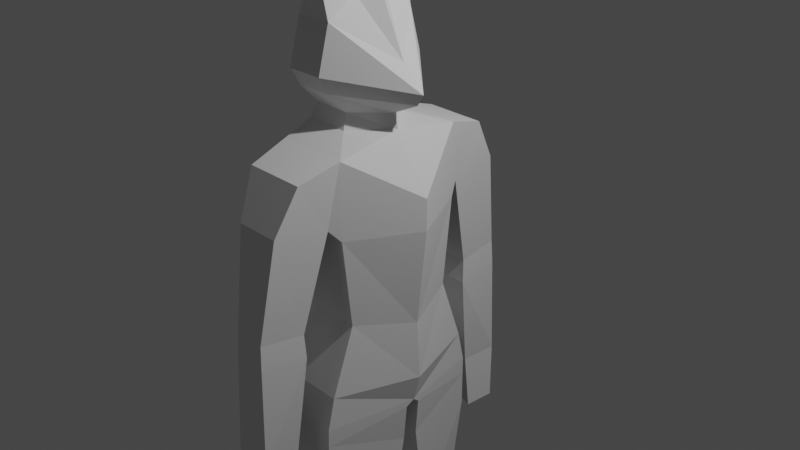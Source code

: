 # Source: Cheetos.blend  (saved by Blender 3.0.42; exported with 4.5.12 LTS)
import bpy
from mathutils import Matrix  # noqa: F401  (used for matrix-valued properties, if any)

bpy.ops.wm.read_factory_settings(use_empty=True)
scene = bpy.context.scene
scene.name = 'Scene'

# ---- collections
col_collection = bpy.data.collections.new('Collection'); scene.collection.children.link(col_collection)

# ---- world
world_world = bpy.data.worlds.new('World'); scene.world = world_world
world_world.use_nodes = True; world_world.node_tree.nodes.clear()
_N = world_world.node_tree.nodes; _L = world_world.node_tree.links
n0 = _N.new('ShaderNodeOutputWorld'); n0.name = 'World Output'; n0.location = (300, 300)
n1 = _N.new('ShaderNodeBackground'); n1.name = 'Background'; n1.location = (10, 300)
n1.inputs[0].default_value = (0.05088, 0.05088, 0.05088, 1.0)
_L.new(n1.outputs[0], n0.inputs[0])
n0.is_active_output = True
world_world.color = (0.05088, 0.05088, 0.05088)
world_world.use_sun_shadow = False
world_world.sun_shadow_jitter_overblur = 0.0

# ---- cameras
cam_camera = bpy.data.cameras.new('Camera')
cam_camera.clip_end = 100.0
cam_camera.ortho_scale = 7.314

# ---- lights
light_light = bpy.data.lights.new('Light', 'POINT')
light_light.transmission_factor = 0.0
light_light.energy = 1000.0
light_light.shadow_soft_size = 0.1
light_light.shadow_maximum_resolution = 0.006
light_light.use_absolute_resolution = True

# ---- meshes
me_plane = bpy.data.meshes.new('Plane')
me_plane.from_pydata([(0.3966, 0.0, 0.3569), (0.0, 0.762, 0.8483), (0.0, 0.762, 0.0), (0.3966, 0.0, 0.0), (-0.8308, 0.762, 0.8483), (-0.7895, 0.762, 0.0), (-1.048, 0.0, 0.8483), (-1.006, 0.0, 0.0), (0.0, 0.6524, -0.9986), (0.2732, 0.0, -1.106), (-0.5715, 0.6524, -0.9986), (-0.768, 0.0, -0.8389), (-0.0661, 1.22, 0.7125), (-0.0661, 0.8807, 0.1359), (-0.776, 1.22, 0.7125), (-0.776, 0.8807, 0.1359), (1.677e-33, 0.9237, -1.764), (0.3161, 0.0, -1.764), (-0.7699, 0.9237, -1.764), (-1.139, 0.0, -1.764), (-3.022e-17, 1.009, -2.129), (0.2308, 0.0, -2.093), (-0.7699, 1.009, -2.129), (-1.139, 0.0, -2.093), (-0.295, 0.0, -2.263), (-0.01873, 0.8565, -3.834), (0.1343, 0.2712, -3.834), (-0.6775, 0.8091, -3.834), (-0.7701, 0.3714, -3.834), (-0.3781, 0.07708, -3.83), (-0.5304, 0.7678, -4.971), (-0.4132, 0.3193, -4.971), (-1.035, 0.7314, -4.971), (-1.106, 0.3961, -4.971), (-0.8057, 0.1706, -4.968), (-0.2103, 0.7272, -5.999), (-0.1095, 0.3413, -5.999), (-0.6446, 0.6959, -5.999), (-0.7056, 0.4074, -5.999), (-0.4472, 0.2134, -5.996), (-0.2589, 0.6702, -6.178), (-0.181, 0.4401, -6.178), (-0.5942, 0.646, -6.178), (-0.6413, 0.4233, -6.178), (-0.4418, 0.2735, -6.176), (-1.684e-05, 0.7272, -5.999), (0.1009, 0.3413, -5.999), (-0.2369, 0.2134, -5.996), (-0.04857, 0.6702, -6.178), (0.02932, 0.3723, -6.178), (-0.2315, 0.2735, -6.176), (-0.7393, 1.001, -2.75), (-1.017, 0.1229, -2.602), (0.1706, 0.08973, -2.602), (-0.006199, 1.016, -2.75), (-0.3225, 0.02551, -2.714), (-0.1213, 1.483, 0.2225), (-0.6445, 1.483, 0.2225), (-0.166, 1.149, -0.9661), (-0.6648, 1.149, -0.9661), (-0.2047, 1.655, -0.9052), (-0.5724, 1.655, -0.9052), (-0.1529, 1.134, -1.242), (-0.6794, 1.134, -1.242), (-0.1938, 1.669, -1.178), (-0.5819, 1.669, -1.178), (-0.1766, 1.705, -2.357), (-0.2025, 1.265, -2.357), (-0.6248, 1.697, -2.304), (-0.6439, 1.373, -2.304), (-0.1176, 1.638, -2.983), (-0.139, 1.276, -2.983), (-0.6918, 1.628, -2.914), (-0.7045, 1.414, -2.914), (-1.098, 0.09701, -2.165), (-0.002074, 1.012, -2.337), (-0.3042, 0.06443, -2.316), (-0.7597, 1.006, -2.337), (0.2106, 0.08592, -2.165), (-0.01847, 0.0, 0.965), (-0.3473, 0.4154, 0.965), (-0.8603, 0.4154, 0.965), (-1.01, 0.0, 0.965), (-0.07243, 0.0, 1.121), (-0.4012, 0.3326, 1.121), (-0.8308, 0.3326, 1.121), (-0.9824, 0.0, 1.121), (-0.2218, 0.0, 2.265), (-0.4012, 0.1876, 2.265), (-0.8308, 0.1876, 2.265), (-0.841, 0.0, 2.265), (-0.9824, 0.0, 1.405), (-0.8308, 0.6587, 1.547), (-0.4012, 0.6587, 1.547), (0.3353, 0.0, 1.405), (-0.9824, 0.0, 2.057), (-0.8308, 0.5253, 2.057), (-0.4012, 0.5253, 2.057), (0.06428, 0.0, 1.663), (-0.4064, 0.4689, 2.558), (-0.6262, 0.4689, 2.558), (-0.6262, 0.582, 2.35), (-0.4064, 0.582, 2.35), (-0.8308, 0.5564, 1.359), (-0.4012, 0.5564, 1.359), (0.2552, 0.0, 1.28), (-0.9824, 0.0, 1.28)], [], [(3, 2, 1, 0), (2, 5, 15, 13), (4, 5, 7, 6), (7, 5, 10, 11), (5, 2, 8, 10), (2, 3, 9, 8), (12, 13, 15, 14), (1, 2, 13, 12), (4, 1, 12, 14), (5, 4, 14, 15), (11, 10, 18, 19), (10, 8, 16, 18), (8, 9, 17, 16), (19, 18, 22, 23), (18, 16, 20, 22), (16, 17, 21, 20), (52, 51, 27, 28), (54, 53, 26, 25), (55, 52, 28, 29), (51, 54, 25, 27), (53, 55, 29, 26), (26, 29, 34, 31), (28, 27, 32, 33), (25, 26, 31, 30), (29, 28, 33, 34), (27, 25, 30, 32), (34, 33, 38, 39), (32, 30, 35, 37), (31, 34, 39, 36), (33, 32, 37, 38), (30, 31, 36, 35), (40, 35, 45, 48), (38, 37, 42, 43), (41, 40, 48, 49), (39, 38, 43, 44), (37, 35, 40, 42), (46, 47, 50, 49), (45, 46, 49, 48), (39, 44, 50, 47), (36, 39, 47, 46), (35, 36, 46, 45), (44, 41, 49, 50), (78, 76, 55, 53), (77, 75, 54, 51), (76, 74, 52, 55), (75, 78, 53, 54), (74, 77, 51, 52), (41, 44, 43, 42, 40), (14, 12, 56, 57), (12, 13, 56), (15, 14, 57), (56, 13, 58, 60), (15, 13, 58, 59), (15, 57, 61, 59), (57, 56, 60, 61), (59, 61, 65, 63), (61, 60, 64, 65), (60, 58, 62, 64), (59, 58, 62, 63), (63, 62, 67), (65, 68, 69, 63), (65, 64, 66, 68), (62, 67, 66, 64), (67, 66, 70, 71), (67, 69, 73, 71), (69, 68, 72, 73), (68, 66, 70, 72), (70, 72, 73, 71), (67, 63, 69), (23, 22, 77, 74), (20, 21, 78, 75), (24, 23, 74, 76), (22, 20, 75, 77), (21, 24, 76, 78), (4, 6, 82, 81), (1, 4, 81, 80), (1, 79, 0), (81, 82, 86, 85), (80, 81, 85, 84), (79, 80, 84, 83), (79, 1, 80), (96, 95, 90, 89), (97, 96, 101, 102), (98, 97, 88, 87), (105, 104, 93, 94), (104, 103, 92, 93), (103, 106, 91, 92), (88, 89, 90, 87), (94, 93, 97, 98), (93, 92, 96, 97), (92, 91, 95, 96), (102, 101, 100, 99), (96, 89, 100, 101), (89, 88, 99, 100), (88, 97, 102, 99), (85, 86, 106, 103), (84, 85, 103, 104), (83, 84, 104, 105)])
_uv = me_plane.uv_layers.new(name='UVMap')
_uv.uv.foreach_set('vector', [0.0, 0.0, 0.0, 0.0, 0.0, 0.0, 0.0, 0.0, 0.0, 0.0, 0.0, 0.0, 0.0, 0.0, 0.0, 0.0, 0.0, 0.0, 0.0, 0.0, 0.0, 0.0, 0.0, 0.0, 0.0, 0.0, 0.0, 0.0, 0.0, 0.0, 0.0, 0.0, 0.0, 0.0, 0.0, 0.0, 0.0, 0.0, 0.0, 0.0, 0.0, 0.0, 0.0, 0.0, 0.0, 0.0, 0.0, 0.0, 0.0, 0.0, 0.0, 0.0, 0.0, 0.0, 0.0, 0.0, 0.0, 0.0, 0.0, 0.0, 0.0, 0.0, 0.0, 0.0, 0.0, 0.0, 0.0, 0.0, 0.0, 0.0, 0.0, 0.0, 0.0, 0.0, 0.0, 0.0, 0.0, 0.0, 0.0, 0.0, 0.0, 0.0, 0.0, 0.0, 0.0, 0.0, 0.0, 0.0, 0.0, 0.0, 0.0, 0.0, 0.0, 0.0, 0.0, 0.0, 0.0, 0.0, 0.0, 0.0, 0.0, 0.0, 0.0, 0.0, 0.0, 0.0, 0.0, 0.0, 0.0, 0.0, 0.0, 0.0, 0.0, 0.0, 0.0, 0.0, 0.0, 0.0, 0.0, 0.0, 0.0, 0.0, 0.0, 0.0, 0.0, 0.0, 0.0, 0.0, 0.0, 0.0, 0.0, 0.0, 0.0, 0.0, 0.0, 0.0, 0.0, 0.0, 0.0, 0.0, 0.0, 0.0, 0.0, 0.0, 0.0, 0.0, 0.0, 0.0, 0.0, 0.0, 0.0, 0.0, 0.0, 0.0, 0.0, 0.0, 0.0, 0.0, 0.0, 0.0, 0.0, 0.0, 0.0, 0.0, 0.0, 0.0, 0.0, 0.0, 0.0, 0.0, 0.0, 0.0, 0.0, 0.0, 0.0, 0.0, 0.0, 0.0, 0.0, 0.0, 0.0, 0.0, 0.0, 0.0, 0.0, 0.0, 0.0, 0.0, 0.0, 0.0, 0.0, 0.0, 0.0, 0.0, 0.0, 0.0, 0.0, 0.0, 0.0, 0.0, 0.0, 0.0, 0.0, 0.0, 0.0, 0.0, 0.0, 0.0, 0.0, 0.0, 0.0, 0.0, 0.0, 0.0, 0.0, 0.0, 0.0, 0.0, 0.0, 0.0, 0.0, 0.0, 0.0, 0.0, 0.0, 0.0, 0.0, 0.0, 0.0, 0.0, 0.0, 0.0, 0.0, 0.0, 0.0, 0.0, 0.0, 0.0, 0.0, 0.0, 0.0, 0.0, 0.0, 0.0, 0.0, 0.0, 0.0, 0.0, 0.0, 0.0, 0.0, 0.0, 0.0, 0.0, 0.0, 0.0, 0.0, 0.0, 0.0, 0.0, 0.0, 0.0, 0.0, 0.0, 0.0, 0.0, 0.0, 0.0, 0.0, 0.0, 0.0, 0.0, 0.0, 0.0, 0.0, 0.0, 0.0, 0.0, 0.0, 0.0, 0.0, 0.0, 0.0, 0.0, 0.0, 0.0, 0.0, 0.0, 0.0, 0.0, 0.0, 0.0, 0.0, 0.0, 0.0, 0.0, 0.0, 0.0, 0.0, 0.0, 0.0, 0.0, 0.0, 0.0, 0.0, 0.0, 0.0, 0.0, 0.0, 0.0, 0.0, 0.0, 0.0, 0.0, 0.0, 0.0, 0.0, 0.0, 0.0, 0.0, 0.0, 0.0, 0.0, 0.0, 0.0, 0.0, 0.0, 0.0, 0.0, 0.0, 0.0, 0.0, 0.0, 0.0, 0.0, 0.0, 0.0, 0.0, 0.0, 0.0, 0.0, 0.0, 0.0, 0.0, 0.0, 0.0, 0.0, 0.0, 0.0, 0.0, 0.0, 0.0, 0.0, 0.0, 0.0, 0.0, 0.0, 0.0, 0.0, 0.0, 0.0, 0.0, 0.0, 0.0, 0.0, 0.0, 0.0, 0.0, 0.0, 0.0, 0.0, 0.0, 0.0, 0.0, 0.0, 0.0, 0.0, 0.0, 0.0, 0.0, 0.0, 0.0, 0.0, 0.0, 0.0, 0.0, 0.0, 0.0, 0.0, 0.0, 0.0, 0.0, 0.0, 0.0, 0.0, 0.0, 0.0, 0.0, 0.0, 0.0, 0.0, 0.0, 0.0, 0.0, 0.0, 0.0, 0.0, 0.0, 0.0, 0.0, 0.0, 0.0, 0.0, 0.0, 0.0, 0.0, 0.0, 0.0, 0.0, 0.0, 0.0, 0.0, 0.0, 0.0, 0.0, 0.0, 0.0, 0.0, 0.0, 0.0, 0.0, 0.0, 0.0, 0.0, 0.0, 0.0, 0.0, 0.0, 0.0, 0.0, 0.0, 0.0, 0.0, 0.0, 0.0, 0.0, 0.0, 0.0, 0.0, 0.0, 0.0, 0.0, 0.0, 0.0, 0.0, 0.0, 0.0, 0.0, 0.0, 0.0, 0.0, 0.0, 0.0, 0.0, 0.0, 0.0, 0.0, 0.0, 0.0, 0.0, 0.0, 0.0, 0.0, 0.0, 0.0, 0.0, 0.0, 0.0, 0.0, 0.0, 0.0, 0.0, 0.0, 0.0, 0.0, 0.0, 0.0, 0.0, 0.0, 0.0, 0.0, 0.0, 0.0, 0.0, 0.0, 0.0, 0.0, 0.0, 0.0, 0.0, 0.0, 0.0, 0.0, 0.0, 0.0, 0.0, 0.0, 0.0, 0.0, 0.0, 0.0, 0.0, 0.0, 0.0, 0.0, 0.0, 0.0, 0.0, 0.0, 0.0, 0.0, 0.0, 0.0, 0.0, 0.0, 0.0, 0.0, 0.0, 0.0, 0.0, 0.0, 0.0, 0.0, 0.0, 0.0, 0.0, 0.0, 0.0, 0.0, 0.0, 0.0, 0.0, 0.0, 0.0, 0.0, 0.0, 0.0, 0.0, 0.0, 0.0, 0.0, 0.0, 0.0, 0.0, 0.0, 0.0, 0.0, 0.0, 0.0, 0.0, 0.0, 0.0, 0.0, 0.0, 0.0, 0.0, 0.0, 0.0, 0.0, 0.0, 0.0, 0.0, 0.0, 0.0, 0.0, 0.0, 0.0, 0.0, 0.0, 0.0, 0.0, 0.0, 0.0, 0.0, 0.0, 0.0, 0.0, 0.0, 0.0, 0.0, 0.0, 0.0, 0.0, 0.0, 0.0, 0.0, 0.0, 0.0, 0.0, 0.0, 0.0, 0.0, 0.0, 0.0, 0.0, 0.0, 0.0, 0.0, 0.0, 0.0, 0.0, 0.0, 0.0, 0.0, 0.0, 0.0, 0.0, 0.0, 0.0, 0.0, 0.0, 0.0, 0.0, 0.0, 0.0, 0.0, 0.0, 0.0, 0.0, 0.0, 0.0, 0.0, 0.0, 0.0, 0.0, 0.0, 0.0, 0.0, 0.0, 0.0, 0.0, 0.0, 0.0, 0.0, 0.0, 0.0, 0.0, 0.0, 0.0, 0.0, 0.0, 0.0, 0.0, 0.0, 0.0, 0.0, 0.0, 0.0, 0.0, 0.0, 0.0, 0.0, 0.0, 0.0, 0.0, 0.0, 0.0, 0.0, 0.0, 0.0, 0.0, 0.0, 0.0, 0.0, 0.0, 0.0, 0.0, 0.0, 0.0, 0.0, 0.0, 0.0, 0.0, 0.0, 0.0, 0.0, 0.0, 0.0, 0.0, 0.0, 0.0, 0.0, 0.0, 0.0, 0.0, 0.0, 0.0, 0.0, 0.0, 0.0, 0.0, 0.0, 0.0, 0.0, 0.0, 0.0, 0.0, 0.0, 0.0, 0.0, 0.0, 0.0, 0.0, 0.0, 0.0, 0.0, 0.0, 0.0, 0.0, 0.0, 0.0, 0.0, 0.0, 0.0, 0.0, 0.0, 0.0, 0.0, 0.0, 0.0, 0.0, 0.0, 0.0, 0.0, 0.0, 0.0, 0.0, 0.0, 0.0, 0.0, 0.0, 0.0, 0.0, 0.0, 0.0, 0.0, 0.0, 0.0, 0.0, 0.0, 0.0, 0.0, 0.0, 0.0, 0.0, 0.0, 0.0, 0.0, 0.0, 0.0, 0.0, 0.0, 0.0, 0.0, 0.0, 0.0, 0.0, 0.0, 0.0, 0.0, 0.0, 0.0, 0.0, 0.0])
me_plane.use_remesh_fix_poles = True
me_plane.use_remesh_preserve_attributes = False
me_plane.update()

# ---- objects
ob_light = bpy.data.objects.new('Light', light_light)
ob_camera = bpy.data.objects.new('Camera', cam_camera)
ob_plane = bpy.data.objects.new('Plane', me_plane)

# ---- transforms, parenting, visibility, modifiers, constraints
ob_light.location = (4.076, 1.005, 5.904)
ob_light.rotation_euler = (0.6503, 0.05522, 1.866)
ob_light.lock_rotations_4d = False
ob_light.empty_display_type = 'ARROWS'
ob_light.color = (0.0, 0.0, 0.0, 0.0)
ob_light.lineart.crease_threshold = 0.0
ob_camera.location = (7.359, -6.926, 4.958)
ob_camera.rotation_euler = (1.109, 0.0, 0.8149)
ob_camera.lock_rotations_4d = False
ob_camera.empty_display_type = 'ARROWS'
ob_camera.color = (0.0, 0.0, 0.0, 0.0)
ob_camera.display_type = 'WIRE'
ob_camera.lineart.crease_threshold = 0.0
ob_plane.location = (0.0, 0.0, 0.0)
_m = ob_plane.modifiers.new('Mirror', 'MIRROR')
_m.use_axis = (False, True, False)

# ---- collection membership
col_collection.objects.link(ob_light)
col_collection.objects.link(ob_camera)
col_collection.objects.link(ob_plane)

# ---- scene / render settings (as saved in the file)
scene.camera = ob_camera
scene.frame_start = 1; scene.frame_end = 250; scene.frame_set(1)
scene.render.engine = 'BLENDER_EEVEE_NEXT'
scene.cycles.sampling_pattern = 'TABULATED_SOBOL'
scene.cycles.use_light_tree = False
scene.view_settings.view_transform = 'Filmic'
bpy.context.view_layer.update()
